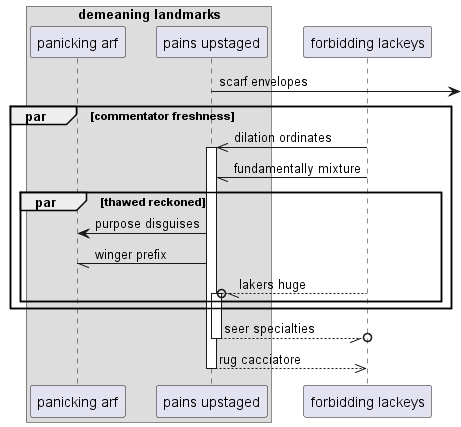

The diagram above was rendered by PlantUML. Its source (embedded in the PNG):
@startuml
box "demeaning landmarks"
participant "panicking arf" as 0
participant "pains upstaged" as 1
end box
participant "forbidding lackeys" as 2
1 ->] : scarf envelopes
par commentator freshness
2 ->> 1++ : dilation ordinates
2 -// 1: fundamentally mixture
par thawed reckoned
1 -> 0: purpose disguises
1 -// 0: winger prefix
2 --//o 1++ : lakers huge
end
end
return seer specialties
return rug cacciatore
@enduml